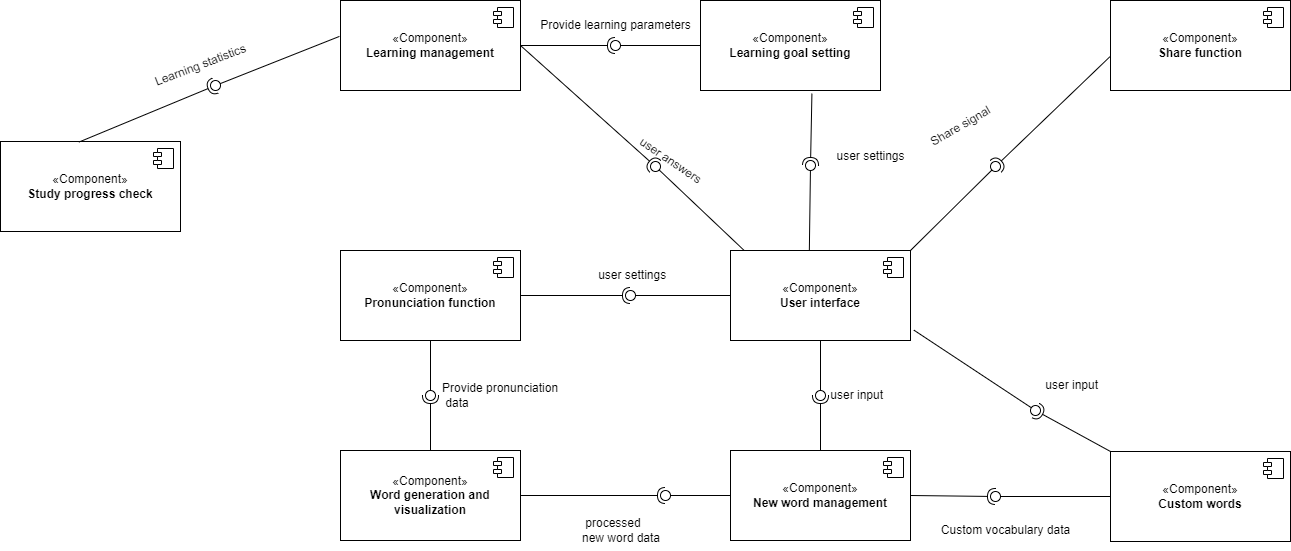

The diagram above was exported from draw.io. Its source (the exported page's mxGraphModel, read from the mxfile embedded in the PNG):
<mxGraphModel dx="2523" dy="707" grid="1" gridSize="10" guides="1" tooltips="1" connect="1" arrows="1" fold="1" page="1" pageScale="1" pageWidth="1200" pageHeight="1600" math="0" shadow="0">
  <root>
    <mxCell id="0" />
    <mxCell id="1" parent="0" />
    <mxCell id="Hc3Tz86l8l19YMrTEk-I-75" value="«Component»&lt;br&gt;&lt;b&gt;User interface&lt;/b&gt;" style="html=1;dropTarget=0;whiteSpace=wrap;" vertex="1" parent="1">
      <mxGeometry x="670" y="590" width="180" height="90" as="geometry" />
    </mxCell>
    <mxCell id="Hc3Tz86l8l19YMrTEk-I-76" value="" style="shape=module;jettyWidth=8;jettyHeight=4;" vertex="1" parent="Hc3Tz86l8l19YMrTEk-I-75">
      <mxGeometry x="1" width="20" height="20" relative="1" as="geometry">
        <mxPoint x="-27" y="7" as="offset" />
      </mxGeometry>
    </mxCell>
    <mxCell id="Hc3Tz86l8l19YMrTEk-I-77" value="«Component»&lt;br&gt;&lt;b&gt;New word management&lt;/b&gt;" style="html=1;dropTarget=0;whiteSpace=wrap;" vertex="1" parent="1">
      <mxGeometry x="670" y="790" width="180" height="90" as="geometry" />
    </mxCell>
    <mxCell id="Hc3Tz86l8l19YMrTEk-I-78" value="" style="shape=module;jettyWidth=8;jettyHeight=4;" vertex="1" parent="Hc3Tz86l8l19YMrTEk-I-77">
      <mxGeometry x="1" width="20" height="20" relative="1" as="geometry">
        <mxPoint x="-27" y="7" as="offset" />
      </mxGeometry>
    </mxCell>
    <mxCell id="Hc3Tz86l8l19YMrTEk-I-79" value="«Component»&lt;br&gt;&lt;b&gt;Custom words&lt;/b&gt;" style="html=1;dropTarget=0;whiteSpace=wrap;" vertex="1" parent="1">
      <mxGeometry x="1050" y="791" width="180" height="90" as="geometry" />
    </mxCell>
    <mxCell id="Hc3Tz86l8l19YMrTEk-I-80" value="" style="shape=module;jettyWidth=8;jettyHeight=4;" vertex="1" parent="Hc3Tz86l8l19YMrTEk-I-79">
      <mxGeometry x="1" width="20" height="20" relative="1" as="geometry">
        <mxPoint x="-27" y="7" as="offset" />
      </mxGeometry>
    </mxCell>
    <mxCell id="Hc3Tz86l8l19YMrTEk-I-81" value="" style="rounded=0;orthogonalLoop=1;jettySize=auto;html=1;endArrow=halfCircle;endFill=0;endSize=6;strokeWidth=1;sketch=0;exitX=0.5;exitY=0;exitDx=0;exitDy=0;" edge="1" target="Hc3Tz86l8l19YMrTEk-I-83" parent="1" source="Hc3Tz86l8l19YMrTEk-I-77">
      <mxGeometry relative="1" as="geometry">
        <mxPoint x="780" y="735" as="sourcePoint" />
      </mxGeometry>
    </mxCell>
    <mxCell id="Hc3Tz86l8l19YMrTEk-I-82" value="" style="rounded=0;orthogonalLoop=1;jettySize=auto;html=1;endArrow=oval;endFill=0;sketch=0;sourcePerimeterSpacing=0;targetPerimeterSpacing=0;endSize=10;exitX=0.5;exitY=1;exitDx=0;exitDy=0;" edge="1" target="Hc3Tz86l8l19YMrTEk-I-83" parent="1" source="Hc3Tz86l8l19YMrTEk-I-75">
      <mxGeometry relative="1" as="geometry">
        <mxPoint x="740" y="735" as="sourcePoint" />
      </mxGeometry>
    </mxCell>
    <mxCell id="Hc3Tz86l8l19YMrTEk-I-83" value="" style="ellipse;whiteSpace=wrap;html=1;align=center;aspect=fixed;fillColor=none;strokeColor=none;resizable=0;perimeter=centerPerimeter;rotatable=0;allowArrows=0;points=[];outlineConnect=1;" vertex="1" parent="1">
      <mxGeometry x="755" y="730" width="10" height="10" as="geometry" />
    </mxCell>
    <mxCell id="Hc3Tz86l8l19YMrTEk-I-84" value="&amp;nbsp;user&amp;nbsp;input" style="text;html=1;align=left;verticalAlign=middle;resizable=0;points=[];autosize=1;strokeColor=none;fillColor=none;" vertex="1" parent="1">
      <mxGeometry x="765" y="720" width="80" height="30" as="geometry" />
    </mxCell>
    <mxCell id="Hc3Tz86l8l19YMrTEk-I-85" value="«Component»&lt;br&gt;&lt;b&gt;Word generation and visualization&lt;/b&gt;" style="html=1;dropTarget=0;whiteSpace=wrap;" vertex="1" parent="1">
      <mxGeometry x="280" y="790" width="180" height="90" as="geometry" />
    </mxCell>
    <mxCell id="Hc3Tz86l8l19YMrTEk-I-86" value="" style="shape=module;jettyWidth=8;jettyHeight=4;" vertex="1" parent="Hc3Tz86l8l19YMrTEk-I-85">
      <mxGeometry x="1" width="20" height="20" relative="1" as="geometry">
        <mxPoint x="-27" y="7" as="offset" />
      </mxGeometry>
    </mxCell>
    <mxCell id="Hc3Tz86l8l19YMrTEk-I-87" value="" style="rounded=0;orthogonalLoop=1;jettySize=auto;html=1;endArrow=halfCircle;endFill=0;endSize=6;strokeWidth=1;sketch=0;exitX=1;exitY=0.5;exitDx=0;exitDy=0;" edge="1" target="Hc3Tz86l8l19YMrTEk-I-89" parent="1" source="Hc3Tz86l8l19YMrTEk-I-85">
      <mxGeometry relative="1" as="geometry">
        <mxPoint x="630" y="835" as="sourcePoint" />
      </mxGeometry>
    </mxCell>
    <mxCell id="Hc3Tz86l8l19YMrTEk-I-88" value="" style="rounded=0;orthogonalLoop=1;jettySize=auto;html=1;endArrow=oval;endFill=0;sketch=0;sourcePerimeterSpacing=0;targetPerimeterSpacing=0;endSize=10;exitX=0;exitY=0.5;exitDx=0;exitDy=0;" edge="1" target="Hc3Tz86l8l19YMrTEk-I-89" parent="1" source="Hc3Tz86l8l19YMrTEk-I-77">
      <mxGeometry relative="1" as="geometry">
        <mxPoint x="590" y="835" as="sourcePoint" />
      </mxGeometry>
    </mxCell>
    <mxCell id="Hc3Tz86l8l19YMrTEk-I-89" value="" style="ellipse;whiteSpace=wrap;html=1;align=center;aspect=fixed;fillColor=none;strokeColor=none;resizable=0;perimeter=centerPerimeter;rotatable=0;allowArrows=0;points=[];outlineConnect=1;" vertex="1" parent="1">
      <mxGeometry x="600" y="830" width="10" height="10" as="geometry" />
    </mxCell>
    <mxCell id="Hc3Tz86l8l19YMrTEk-I-90" value="&amp;nbsp;processed &lt;br&gt;new word data" style="text;html=1;align=left;verticalAlign=middle;resizable=0;points=[];autosize=1;strokeColor=none;fillColor=none;" vertex="1" parent="1">
      <mxGeometry x="520" y="850" width="100" height="40" as="geometry" />
    </mxCell>
    <mxCell id="Hc3Tz86l8l19YMrTEk-I-91" value="" style="rounded=0;orthogonalLoop=1;jettySize=auto;html=1;endArrow=halfCircle;endFill=0;endSize=6;strokeWidth=1;sketch=0;exitX=1;exitY=0.5;exitDx=0;exitDy=0;" edge="1" target="Hc3Tz86l8l19YMrTEk-I-93" parent="1" source="Hc3Tz86l8l19YMrTEk-I-77">
      <mxGeometry relative="1" as="geometry">
        <mxPoint x="940" y="836" as="sourcePoint" />
      </mxGeometry>
    </mxCell>
    <mxCell id="Hc3Tz86l8l19YMrTEk-I-92" value="" style="rounded=0;orthogonalLoop=1;jettySize=auto;html=1;endArrow=oval;endFill=0;sketch=0;sourcePerimeterSpacing=0;targetPerimeterSpacing=0;endSize=10;exitX=0;exitY=0.5;exitDx=0;exitDy=0;" edge="1" target="Hc3Tz86l8l19YMrTEk-I-93" parent="1" source="Hc3Tz86l8l19YMrTEk-I-79">
      <mxGeometry relative="1" as="geometry">
        <mxPoint x="900" y="836" as="sourcePoint" />
      </mxGeometry>
    </mxCell>
    <mxCell id="Hc3Tz86l8l19YMrTEk-I-93" value="" style="ellipse;whiteSpace=wrap;html=1;align=center;aspect=fixed;fillColor=none;strokeColor=none;resizable=0;perimeter=centerPerimeter;rotatable=0;allowArrows=0;points=[];outlineConnect=1;" vertex="1" parent="1">
      <mxGeometry x="930" y="831" width="10" height="10" as="geometry" />
    </mxCell>
    <mxCell id="Hc3Tz86l8l19YMrTEk-I-94" value="Custom vocabulary data" style="text;html=1;align=center;verticalAlign=middle;resizable=0;points=[];autosize=1;strokeColor=none;fillColor=none;" vertex="1" parent="1">
      <mxGeometry x="870" y="855" width="150" height="30" as="geometry" />
    </mxCell>
    <mxCell id="Hc3Tz86l8l19YMrTEk-I-95" value="" style="rounded=0;orthogonalLoop=1;jettySize=auto;html=1;endArrow=halfCircle;endFill=0;endSize=6;strokeWidth=1;sketch=0;exitX=0;exitY=0;exitDx=0;exitDy=0;" edge="1" target="Hc3Tz86l8l19YMrTEk-I-97" parent="1" source="Hc3Tz86l8l19YMrTEk-I-79">
      <mxGeometry relative="1" as="geometry">
        <mxPoint x="990" y="760" as="sourcePoint" />
      </mxGeometry>
    </mxCell>
    <mxCell id="Hc3Tz86l8l19YMrTEk-I-96" value="" style="rounded=0;orthogonalLoop=1;jettySize=auto;html=1;endArrow=oval;endFill=0;sketch=0;sourcePerimeterSpacing=0;targetPerimeterSpacing=0;endSize=10;exitX=1.019;exitY=0.885;exitDx=0;exitDy=0;exitPerimeter=0;" edge="1" target="Hc3Tz86l8l19YMrTEk-I-97" parent="1" source="Hc3Tz86l8l19YMrTEk-I-75">
      <mxGeometry relative="1" as="geometry">
        <mxPoint x="950" y="760" as="sourcePoint" />
      </mxGeometry>
    </mxCell>
    <mxCell id="Hc3Tz86l8l19YMrTEk-I-97" value="" style="ellipse;whiteSpace=wrap;html=1;align=center;aspect=fixed;fillColor=none;strokeColor=none;resizable=0;perimeter=centerPerimeter;rotatable=0;allowArrows=0;points=[];outlineConnect=1;" vertex="1" parent="1">
      <mxGeometry x="970" y="745" width="10" height="10" as="geometry" />
    </mxCell>
    <mxCell id="Hc3Tz86l8l19YMrTEk-I-98" value="&amp;nbsp;user input" style="text;html=1;align=left;verticalAlign=middle;resizable=0;points=[];autosize=1;strokeColor=none;fillColor=none;" vertex="1" parent="1">
      <mxGeometry x="980" y="710" width="80" height="30" as="geometry" />
    </mxCell>
    <mxCell id="Hc3Tz86l8l19YMrTEk-I-99" value="«Component»&lt;br&gt;&lt;b&gt;Pronunciation function&lt;/b&gt;" style="html=1;dropTarget=0;whiteSpace=wrap;" vertex="1" parent="1">
      <mxGeometry x="280" y="590" width="180" height="90" as="geometry" />
    </mxCell>
    <mxCell id="Hc3Tz86l8l19YMrTEk-I-100" value="" style="shape=module;jettyWidth=8;jettyHeight=4;" vertex="1" parent="Hc3Tz86l8l19YMrTEk-I-99">
      <mxGeometry x="1" width="20" height="20" relative="1" as="geometry">
        <mxPoint x="-27" y="7" as="offset" />
      </mxGeometry>
    </mxCell>
    <mxCell id="Hc3Tz86l8l19YMrTEk-I-104" value="" style="rounded=0;orthogonalLoop=1;jettySize=auto;html=1;endArrow=halfCircle;endFill=0;endSize=6;strokeWidth=1;sketch=0;exitX=1;exitY=0.5;exitDx=0;exitDy=0;" edge="1" target="Hc3Tz86l8l19YMrTEk-I-106" parent="1" source="Hc3Tz86l8l19YMrTEk-I-99">
      <mxGeometry relative="1" as="geometry">
        <mxPoint x="490" y="700" as="sourcePoint" />
      </mxGeometry>
    </mxCell>
    <mxCell id="Hc3Tz86l8l19YMrTEk-I-105" value="" style="rounded=0;orthogonalLoop=1;jettySize=auto;html=1;endArrow=oval;endFill=0;sketch=0;sourcePerimeterSpacing=0;targetPerimeterSpacing=0;endSize=10;exitX=0;exitY=0.5;exitDx=0;exitDy=0;" edge="1" target="Hc3Tz86l8l19YMrTEk-I-106" parent="1" source="Hc3Tz86l8l19YMrTEk-I-75">
      <mxGeometry relative="1" as="geometry">
        <mxPoint x="550" y="635" as="sourcePoint" />
      </mxGeometry>
    </mxCell>
    <mxCell id="Hc3Tz86l8l19YMrTEk-I-106" value="" style="ellipse;whiteSpace=wrap;html=1;align=center;aspect=fixed;fillColor=none;strokeColor=none;resizable=0;perimeter=centerPerimeter;rotatable=0;allowArrows=0;points=[];outlineConnect=1;" vertex="1" parent="1">
      <mxGeometry x="565" y="630" width="10" height="10" as="geometry" />
    </mxCell>
    <mxCell id="Hc3Tz86l8l19YMrTEk-I-107" value="&amp;nbsp;user settings" style="text;html=1;align=center;verticalAlign=middle;resizable=0;points=[];autosize=1;strokeColor=none;fillColor=none;" vertex="1" parent="1">
      <mxGeometry x="525" y="600" width="90" height="30" as="geometry" />
    </mxCell>
    <mxCell id="Hc3Tz86l8l19YMrTEk-I-111" value="" style="rounded=0;orthogonalLoop=1;jettySize=auto;html=1;endArrow=halfCircle;endFill=0;endSize=6;strokeWidth=1;sketch=0;exitX=0.5;exitY=0;exitDx=0;exitDy=0;" edge="1" target="Hc3Tz86l8l19YMrTEk-I-113" parent="1" source="Hc3Tz86l8l19YMrTEk-I-85">
      <mxGeometry relative="1" as="geometry">
        <mxPoint x="410" y="735" as="sourcePoint" />
      </mxGeometry>
    </mxCell>
    <mxCell id="Hc3Tz86l8l19YMrTEk-I-112" value="" style="rounded=0;orthogonalLoop=1;jettySize=auto;html=1;endArrow=oval;endFill=0;sketch=0;sourcePerimeterSpacing=0;targetPerimeterSpacing=0;endSize=10;exitX=0.5;exitY=1;exitDx=0;exitDy=0;" edge="1" target="Hc3Tz86l8l19YMrTEk-I-113" parent="1" source="Hc3Tz86l8l19YMrTEk-I-99">
      <mxGeometry relative="1" as="geometry">
        <mxPoint x="370" y="735" as="sourcePoint" />
      </mxGeometry>
    </mxCell>
    <mxCell id="Hc3Tz86l8l19YMrTEk-I-113" value="" style="ellipse;whiteSpace=wrap;html=1;align=center;aspect=fixed;fillColor=none;strokeColor=none;resizable=0;perimeter=centerPerimeter;rotatable=0;allowArrows=0;points=[];outlineConnect=1;" vertex="1" parent="1">
      <mxGeometry x="365" y="730" width="10" height="10" as="geometry" />
    </mxCell>
    <mxCell id="Hc3Tz86l8l19YMrTEk-I-114" value="Provide pronunciation&lt;br&gt;&amp;nbsp;data" style="text;html=1;align=left;verticalAlign=middle;resizable=0;points=[];autosize=1;strokeColor=none;fillColor=none;" vertex="1" parent="1">
      <mxGeometry x="380" y="715" width="140" height="40" as="geometry" />
    </mxCell>
    <mxCell id="Hc3Tz86l8l19YMrTEk-I-115" value="«Component»&lt;br&gt;&lt;b&gt;Learning management&lt;/b&gt;" style="html=1;dropTarget=0;whiteSpace=wrap;" vertex="1" parent="1">
      <mxGeometry x="280" y="340" width="180" height="90" as="geometry" />
    </mxCell>
    <mxCell id="Hc3Tz86l8l19YMrTEk-I-116" value="" style="shape=module;jettyWidth=8;jettyHeight=4;" vertex="1" parent="Hc3Tz86l8l19YMrTEk-I-115">
      <mxGeometry x="1" width="20" height="20" relative="1" as="geometry">
        <mxPoint x="-27" y="7" as="offset" />
      </mxGeometry>
    </mxCell>
    <mxCell id="Hc3Tz86l8l19YMrTEk-I-117" value="" style="rounded=0;orthogonalLoop=1;jettySize=auto;html=1;endArrow=halfCircle;endFill=0;endSize=6;strokeWidth=1;sketch=0;exitX=1;exitY=0.5;exitDx=0;exitDy=0;" edge="1" target="Hc3Tz86l8l19YMrTEk-I-119" parent="1" source="Hc3Tz86l8l19YMrTEk-I-115">
      <mxGeometry relative="1" as="geometry">
        <mxPoint x="625" y="485" as="sourcePoint" />
      </mxGeometry>
    </mxCell>
    <mxCell id="Hc3Tz86l8l19YMrTEk-I-118" value="" style="rounded=0;orthogonalLoop=1;jettySize=auto;html=1;endArrow=oval;endFill=0;sketch=0;sourcePerimeterSpacing=0;targetPerimeterSpacing=0;endSize=10;exitX=0.074;exitY=-0.004;exitDx=0;exitDy=0;exitPerimeter=0;" edge="1" target="Hc3Tz86l8l19YMrTEk-I-119" parent="1" source="Hc3Tz86l8l19YMrTEk-I-75">
      <mxGeometry relative="1" as="geometry">
        <mxPoint x="585" y="485" as="sourcePoint" />
      </mxGeometry>
    </mxCell>
    <mxCell id="Hc3Tz86l8l19YMrTEk-I-119" value="" style="ellipse;whiteSpace=wrap;html=1;align=center;aspect=fixed;fillColor=none;strokeColor=none;resizable=0;perimeter=centerPerimeter;rotatable=0;allowArrows=0;points=[];outlineConnect=1;" vertex="1" parent="1">
      <mxGeometry x="590" y="501" width="10" height="10" as="geometry" />
    </mxCell>
    <mxCell id="Hc3Tz86l8l19YMrTEk-I-120" value="user answers" style="text;html=1;align=center;verticalAlign=middle;resizable=0;points=[];autosize=1;strokeColor=none;fillColor=none;spacingBottom=-1;rotation=34;" vertex="1" parent="1">
      <mxGeometry x="565" y="490" width="90" height="20" as="geometry" />
    </mxCell>
    <mxCell id="Hc3Tz86l8l19YMrTEk-I-121" value="«Component»&lt;br&gt;&lt;b&gt;Learning goal setting&lt;/b&gt;" style="html=1;dropTarget=0;whiteSpace=wrap;" vertex="1" parent="1">
      <mxGeometry x="640" y="340" width="180" height="90" as="geometry" />
    </mxCell>
    <mxCell id="Hc3Tz86l8l19YMrTEk-I-122" value="" style="shape=module;jettyWidth=8;jettyHeight=4;" vertex="1" parent="Hc3Tz86l8l19YMrTEk-I-121">
      <mxGeometry x="1" width="20" height="20" relative="1" as="geometry">
        <mxPoint x="-27" y="7" as="offset" />
      </mxGeometry>
    </mxCell>
    <mxCell id="Hc3Tz86l8l19YMrTEk-I-123" value="" style="rounded=0;orthogonalLoop=1;jettySize=auto;html=1;endArrow=halfCircle;endFill=0;endSize=6;strokeWidth=1;sketch=0;exitX=1;exitY=0.5;exitDx=0;exitDy=0;" edge="1" target="Hc3Tz86l8l19YMrTEk-I-125" parent="1" source="Hc3Tz86l8l19YMrTEk-I-115">
      <mxGeometry relative="1" as="geometry">
        <mxPoint x="394.9999999999998" y="390" as="sourcePoint" />
      </mxGeometry>
    </mxCell>
    <mxCell id="Hc3Tz86l8l19YMrTEk-I-124" value="" style="rounded=0;orthogonalLoop=1;jettySize=auto;html=1;endArrow=oval;endFill=0;sketch=0;sourcePerimeterSpacing=0;targetPerimeterSpacing=0;endSize=10;exitX=0;exitY=0.5;exitDx=0;exitDy=0;" edge="1" target="Hc3Tz86l8l19YMrTEk-I-125" parent="1" source="Hc3Tz86l8l19YMrTEk-I-121">
      <mxGeometry relative="1" as="geometry">
        <mxPoint x="400" y="326" as="sourcePoint" />
      </mxGeometry>
    </mxCell>
    <mxCell id="Hc3Tz86l8l19YMrTEk-I-125" value="" style="ellipse;whiteSpace=wrap;html=1;align=center;aspect=fixed;fillColor=none;strokeColor=none;resizable=0;perimeter=centerPerimeter;rotatable=0;allowArrows=0;points=[];outlineConnect=1;" vertex="1" parent="1">
      <mxGeometry x="550" y="380" width="10" height="10" as="geometry" />
    </mxCell>
    <mxCell id="Hc3Tz86l8l19YMrTEk-I-126" value="Provide learning parameters" style="text;html=1;align=center;verticalAlign=middle;resizable=0;points=[];autosize=1;strokeColor=none;fillColor=none;rotation=0;" vertex="1" parent="1">
      <mxGeometry x="470" y="350" width="170" height="30" as="geometry" />
    </mxCell>
    <mxCell id="Hc3Tz86l8l19YMrTEk-I-127" value="" style="rounded=0;orthogonalLoop=1;jettySize=auto;html=1;endArrow=halfCircle;endFill=0;endSize=6;strokeWidth=1;sketch=0;exitX=0.619;exitY=1.035;exitDx=0;exitDy=0;exitPerimeter=0;" edge="1" target="Hc3Tz86l8l19YMrTEk-I-129" parent="1" source="Hc3Tz86l8l19YMrTEk-I-121">
      <mxGeometry relative="1" as="geometry">
        <mxPoint x="740" y="506" as="sourcePoint" />
      </mxGeometry>
    </mxCell>
    <mxCell id="Hc3Tz86l8l19YMrTEk-I-128" value="" style="rounded=0;orthogonalLoop=1;jettySize=auto;html=1;endArrow=oval;endFill=0;sketch=0;sourcePerimeterSpacing=0;targetPerimeterSpacing=0;endSize=10;exitX=0.438;exitY=0.002;exitDx=0;exitDy=0;exitPerimeter=0;" edge="1" target="Hc3Tz86l8l19YMrTEk-I-129" parent="1" source="Hc3Tz86l8l19YMrTEk-I-75">
      <mxGeometry relative="1" as="geometry">
        <mxPoint x="700" y="506" as="sourcePoint" />
      </mxGeometry>
    </mxCell>
    <mxCell id="Hc3Tz86l8l19YMrTEk-I-129" value="" style="ellipse;whiteSpace=wrap;html=1;align=center;aspect=fixed;fillColor=none;strokeColor=none;resizable=0;perimeter=centerPerimeter;rotatable=0;allowArrows=0;points=[];outlineConnect=1;" vertex="1" parent="1">
      <mxGeometry x="745" y="500" width="10" height="10" as="geometry" />
    </mxCell>
    <mxCell id="Hc3Tz86l8l19YMrTEk-I-130" value="user settings" style="text;html=1;align=center;verticalAlign=middle;resizable=0;points=[];autosize=1;strokeColor=none;fillColor=none;" vertex="1" parent="1">
      <mxGeometry x="765" y="481" width="90" height="30" as="geometry" />
    </mxCell>
    <mxCell id="Hc3Tz86l8l19YMrTEk-I-132" value="«Component»&lt;br&gt;&lt;b&gt;Study progress check&lt;/b&gt;" style="html=1;dropTarget=0;whiteSpace=wrap;" vertex="1" parent="1">
      <mxGeometry x="-60" y="481" width="180" height="90" as="geometry" />
    </mxCell>
    <mxCell id="Hc3Tz86l8l19YMrTEk-I-133" value="" style="shape=module;jettyWidth=8;jettyHeight=4;" vertex="1" parent="Hc3Tz86l8l19YMrTEk-I-132">
      <mxGeometry x="1" width="20" height="20" relative="1" as="geometry">
        <mxPoint x="-27" y="7" as="offset" />
      </mxGeometry>
    </mxCell>
    <mxCell id="Hc3Tz86l8l19YMrTEk-I-134" value="" style="rounded=0;orthogonalLoop=1;jettySize=auto;html=1;endArrow=halfCircle;endFill=0;endSize=6;strokeWidth=1;sketch=0;exitX=0.435;exitY=0.007;exitDx=0;exitDy=0;exitPerimeter=0;" edge="1" target="Hc3Tz86l8l19YMrTEk-I-136" parent="1" source="Hc3Tz86l8l19YMrTEk-I-132">
      <mxGeometry relative="1" as="geometry">
        <mxPoint x="130" y="395" as="sourcePoint" />
      </mxGeometry>
    </mxCell>
    <mxCell id="Hc3Tz86l8l19YMrTEk-I-135" value="" style="rounded=0;orthogonalLoop=1;jettySize=auto;html=1;endArrow=oval;endFill=0;sketch=0;sourcePerimeterSpacing=0;targetPerimeterSpacing=0;endSize=10;exitX=-0.006;exitY=0.399;exitDx=0;exitDy=0;exitPerimeter=0;" edge="1" target="Hc3Tz86l8l19YMrTEk-I-136" parent="1" source="Hc3Tz86l8l19YMrTEk-I-115">
      <mxGeometry relative="1" as="geometry">
        <mxPoint x="90" y="395" as="sourcePoint" />
      </mxGeometry>
    </mxCell>
    <mxCell id="Hc3Tz86l8l19YMrTEk-I-136" value="" style="ellipse;whiteSpace=wrap;html=1;align=center;aspect=fixed;fillColor=none;strokeColor=none;resizable=0;perimeter=centerPerimeter;rotatable=0;allowArrows=0;points=[];outlineConnect=1;" vertex="1" parent="1">
      <mxGeometry x="150" y="420" width="10" height="10" as="geometry" />
    </mxCell>
    <mxCell id="Hc3Tz86l8l19YMrTEk-I-137" value="Learning statistics" style="text;html=1;align=center;verticalAlign=middle;resizable=0;points=[];autosize=1;strokeColor=none;fillColor=none;rotation=339;" vertex="1" parent="1">
      <mxGeometry x="80" y="390" width="120" height="30" as="geometry" />
    </mxCell>
    <mxCell id="Hc3Tz86l8l19YMrTEk-I-138" value="«Component»&lt;br&gt;&lt;b&gt;Share function&lt;/b&gt;" style="html=1;dropTarget=0;whiteSpace=wrap;" vertex="1" parent="1">
      <mxGeometry x="1050" y="340" width="180" height="90" as="geometry" />
    </mxCell>
    <mxCell id="Hc3Tz86l8l19YMrTEk-I-139" value="" style="shape=module;jettyWidth=8;jettyHeight=4;" vertex="1" parent="Hc3Tz86l8l19YMrTEk-I-138">
      <mxGeometry x="1" width="20" height="20" relative="1" as="geometry">
        <mxPoint x="-27" y="7" as="offset" />
      </mxGeometry>
    </mxCell>
    <mxCell id="Hc3Tz86l8l19YMrTEk-I-140" value="" style="rounded=0;orthogonalLoop=1;jettySize=auto;html=1;endArrow=halfCircle;endFill=0;endSize=6;strokeWidth=1;sketch=0;exitX=-0.004;exitY=0.626;exitDx=0;exitDy=0;exitPerimeter=0;" edge="1" target="Hc3Tz86l8l19YMrTEk-I-142" parent="1" source="Hc3Tz86l8l19YMrTEk-I-138">
      <mxGeometry relative="1" as="geometry">
        <mxPoint x="1071.5799999999995" y="366.68000000000006" as="sourcePoint" />
      </mxGeometry>
    </mxCell>
    <mxCell id="Hc3Tz86l8l19YMrTEk-I-141" value="" style="rounded=0;orthogonalLoop=1;jettySize=auto;html=1;endArrow=oval;endFill=0;sketch=0;sourcePerimeterSpacing=0;targetPerimeterSpacing=0;endSize=10;exitX=1;exitY=0;exitDx=0;exitDy=0;" edge="1" target="Hc3Tz86l8l19YMrTEk-I-142" parent="1" source="Hc3Tz86l8l19YMrTEk-I-75">
      <mxGeometry relative="1" as="geometry">
        <mxPoint x="890" y="565" as="sourcePoint" />
      </mxGeometry>
    </mxCell>
    <mxCell id="Hc3Tz86l8l19YMrTEk-I-142" value="" style="ellipse;whiteSpace=wrap;html=1;align=center;aspect=fixed;fillColor=none;strokeColor=none;resizable=0;perimeter=centerPerimeter;rotatable=0;allowArrows=0;points=[];outlineConnect=1;" vertex="1" parent="1">
      <mxGeometry x="930" y="501" width="10" height="10" as="geometry" />
    </mxCell>
    <mxCell id="Hc3Tz86l8l19YMrTEk-I-143" value="Share signal" style="text;html=1;align=center;verticalAlign=middle;resizable=0;points=[];autosize=1;strokeColor=none;fillColor=none;rotation=330;" vertex="1" parent="1">
      <mxGeometry x="855" y="451" width="90" height="30" as="geometry" />
    </mxCell>
  </root>
</mxGraphModel>